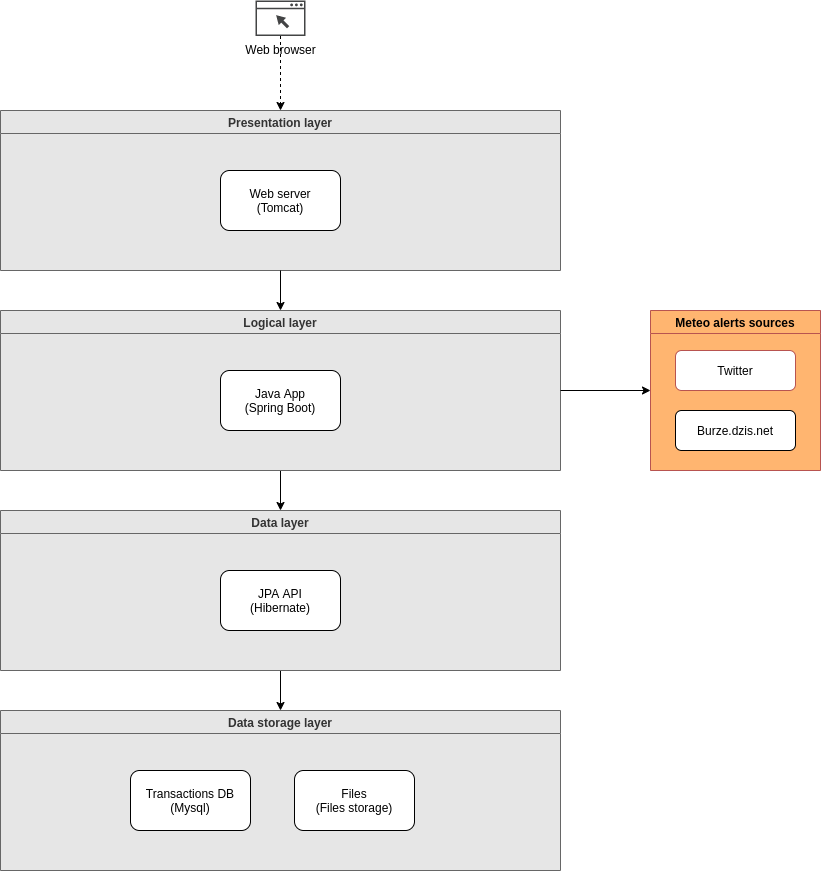

The diagram above was exported from draw.io. Its source (the exported page's mxGraphModel, read from the mxfile embedded in the PNG):
<mxGraphModel dx="1612" dy="1775" grid="1" gridSize="10" guides="1" tooltips="1" connect="1" arrows="1" fold="1" page="1" pageScale="1" pageWidth="1169" pageHeight="827" math="0" shadow="0">
  <root>
    <mxCell id="0" />
    <mxCell id="1" parent="0" />
    <mxCell id="ep_AD66cWLJVEwf30Qms-8" value="Meteo alerts sources" style="swimlane;rounded=0;strokeColor=#b85450;swimlaneFillColor=#FFB570;fillColor=#FFB570;startSize=23;" parent="1" vertex="1">
      <mxGeometry x="930" y="-400" width="170" height="160" as="geometry">
        <mxRectangle x="160" y="120" width="170" height="23" as="alternateBounds" />
      </mxGeometry>
    </mxCell>
    <mxCell id="ep_AD66cWLJVEwf30Qms-3" value="Burze.dzis.net" style="rounded=1;whiteSpace=wrap;html=1;" parent="ep_AD66cWLJVEwf30Qms-8" vertex="1">
      <mxGeometry x="25" y="100" width="120" height="40" as="geometry" />
    </mxCell>
    <mxCell id="ep_AD66cWLJVEwf30Qms-2" value="Twitter" style="rounded=1;whiteSpace=wrap;html=1;strokeColor=#b85450;fillColor=#FFFFFF;" parent="ep_AD66cWLJVEwf30Qms-8" vertex="1">
      <mxGeometry x="25" y="40" width="120" height="40" as="geometry" />
    </mxCell>
    <mxCell id="tSpqGe6rTvM3VxABZy4X-25" style="edgeStyle=orthogonalEdgeStyle;rounded=0;orthogonalLoop=1;jettySize=auto;html=1;entryX=0.5;entryY=0;entryDx=0;entryDy=0;startArrow=none;startFill=0;" edge="1" parent="1" source="ep_AD66cWLJVEwf30Qms-10" target="tSpqGe6rTvM3VxABZy4X-11">
      <mxGeometry relative="1" as="geometry" />
    </mxCell>
    <mxCell id="ep_AD66cWLJVEwf30Qms-10" value="Data layer" style="swimlane;rounded=0;strokeColor=#666666;fontColor=#333333;swimlaneFillColor=#E6E6E6;fillColor=#E6E6E6;" parent="1" vertex="1">
      <mxGeometry x="280" y="-200" width="560" height="160" as="geometry" />
    </mxCell>
    <mxCell id="tSpqGe6rTvM3VxABZy4X-10" value="JPA API&lt;br&gt;(Hibernate)" style="rounded=1;whiteSpace=wrap;html=1;" vertex="1" parent="ep_AD66cWLJVEwf30Qms-10">
      <mxGeometry x="220" y="60" width="120" height="60" as="geometry" />
    </mxCell>
    <mxCell id="tSpqGe6rTvM3VxABZy4X-7" value="Presentation layer" style="swimlane;rounded=0;strokeColor=#666666;fontColor=#333333;swimlaneFillColor=#E6E6E6;fillColor=#E6E6E6;" vertex="1" parent="1">
      <mxGeometry x="280" y="-600" width="560" height="160" as="geometry" />
    </mxCell>
    <mxCell id="tSpqGe6rTvM3VxABZy4X-8" value="Web server&lt;br&gt;(Tomcat)" style="rounded=1;whiteSpace=wrap;html=1;" vertex="1" parent="tSpqGe6rTvM3VxABZy4X-7">
      <mxGeometry x="220" y="60" width="120" height="60" as="geometry" />
    </mxCell>
    <mxCell id="tSpqGe6rTvM3VxABZy4X-11" value="Data storage layer" style="swimlane;rounded=0;strokeColor=#666666;fontColor=#333333;swimlaneFillColor=#E6E6E6;fillColor=#E6E6E6;" vertex="1" parent="1">
      <mxGeometry x="280" width="560" height="160" as="geometry" />
    </mxCell>
    <mxCell id="tSpqGe6rTvM3VxABZy4X-12" value="Transactions DB&lt;br&gt;(Mysql)" style="rounded=1;whiteSpace=wrap;html=1;" vertex="1" parent="tSpqGe6rTvM3VxABZy4X-11">
      <mxGeometry x="130" y="60" width="120" height="60" as="geometry" />
    </mxCell>
    <mxCell id="tSpqGe6rTvM3VxABZy4X-13" value="Files&lt;br&gt;(Files storage)" style="rounded=1;whiteSpace=wrap;html=1;" vertex="1" parent="tSpqGe6rTvM3VxABZy4X-11">
      <mxGeometry x="294" y="60" width="120" height="60" as="geometry" />
    </mxCell>
    <mxCell id="tSpqGe6rTvM3VxABZy4X-17" style="edgeStyle=orthogonalEdgeStyle;rounded=0;orthogonalLoop=1;jettySize=auto;html=1;entryX=0.5;entryY=0;entryDx=0;entryDy=0;startArrow=none;startFill=0;dashed=1;" edge="1" parent="1" source="tSpqGe6rTvM3VxABZy4X-14" target="tSpqGe6rTvM3VxABZy4X-7">
      <mxGeometry relative="1" as="geometry" />
    </mxCell>
    <mxCell id="tSpqGe6rTvM3VxABZy4X-14" value="Web browser" style="pointerEvents=1;shadow=0;dashed=0;html=1;strokeColor=none;fillColor=#434445;aspect=fixed;labelPosition=center;verticalLabelPosition=bottom;verticalAlign=top;align=center;outlineConnect=0;shape=mxgraph.vvd.web_browser;horizontal=1;spacing=2;spacingTop=0;" vertex="1" parent="1">
      <mxGeometry x="535" y="-710" width="50" height="35.5" as="geometry" />
    </mxCell>
    <mxCell id="tSpqGe6rTvM3VxABZy4X-24" style="edgeStyle=orthogonalEdgeStyle;rounded=0;orthogonalLoop=1;jettySize=auto;html=1;entryX=0.5;entryY=0;entryDx=0;entryDy=0;startArrow=none;startFill=0;" edge="1" parent="1" source="tSpqGe6rTvM3VxABZy4X-18" target="ep_AD66cWLJVEwf30Qms-10">
      <mxGeometry relative="1" as="geometry" />
    </mxCell>
    <mxCell id="tSpqGe6rTvM3VxABZy4X-18" value="Logical layer" style="swimlane;rounded=0;strokeColor=#666666;fontColor=#333333;swimlaneFillColor=#E6E6E6;fillColor=#E6E6E6;startSize=23;" vertex="1" parent="1">
      <mxGeometry x="280" y="-400" width="560" height="160" as="geometry" />
    </mxCell>
    <mxCell id="tSpqGe6rTvM3VxABZy4X-19" value="Java App&lt;br&gt;(Spring Boot)" style="rounded=1;whiteSpace=wrap;html=1;" vertex="1" parent="tSpqGe6rTvM3VxABZy4X-18">
      <mxGeometry x="220" y="60" width="120" height="60" as="geometry" />
    </mxCell>
    <mxCell id="tSpqGe6rTvM3VxABZy4X-21" style="edgeStyle=orthogonalEdgeStyle;rounded=0;orthogonalLoop=1;jettySize=auto;html=1;entryX=0.5;entryY=0;entryDx=0;entryDy=0;startArrow=none;startFill=0;exitX=0.5;exitY=1;exitDx=0;exitDy=0;" edge="1" parent="1" source="tSpqGe6rTvM3VxABZy4X-7" target="tSpqGe6rTvM3VxABZy4X-18">
      <mxGeometry relative="1" as="geometry">
        <mxPoint x="580" y="-510" as="sourcePoint" />
        <mxPoint x="579.5" y="-425.5" as="targetPoint" />
      </mxGeometry>
    </mxCell>
    <mxCell id="tSpqGe6rTvM3VxABZy4X-23" style="edgeStyle=orthogonalEdgeStyle;rounded=0;orthogonalLoop=1;jettySize=auto;html=1;entryX=1;entryY=0.5;entryDx=0;entryDy=0;startArrow=classic;startFill=1;exitX=0;exitY=0.5;exitDx=0;exitDy=0;endArrow=none;endFill=0;" edge="1" parent="1" source="ep_AD66cWLJVEwf30Qms-8" target="tSpqGe6rTvM3VxABZy4X-18">
      <mxGeometry relative="1" as="geometry">
        <mxPoint x="880" y="-372" as="sourcePoint" />
      </mxGeometry>
    </mxCell>
  </root>
</mxGraphModel>